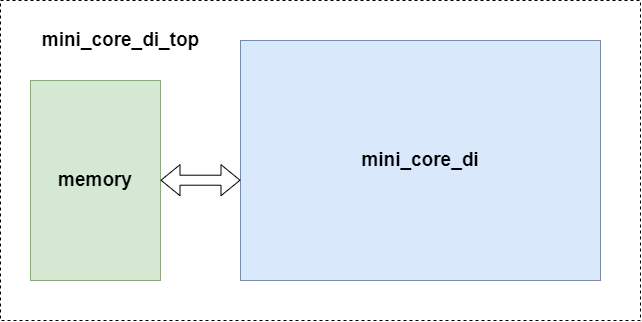

The diagram above was exported from draw.io. Its source (the exported page's mxGraphModel, read from the mxfile embedded in the PNG):
<mxGraphModel dx="937" dy="547" grid="1" gridSize="10" guides="1" tooltips="1" connect="1" arrows="1" fold="1" page="1" pageScale="1" pageWidth="850" pageHeight="1100" math="0" shadow="0">
  <root>
    <mxCell id="0" />
    <mxCell id="1" parent="0" />
    <mxCell id="3" value="" style="rounded=0;whiteSpace=wrap;html=1;fillColor=none;dashed=1;" vertex="1" parent="1">
      <mxGeometry x="120" y="200" width="640" height="320" as="geometry" />
    </mxCell>
    <mxCell id="5" value="&lt;font style=&quot;font-size: 19px;&quot;&gt;&lt;b style=&quot;&quot;&gt;memory&lt;/b&gt;&lt;/font&gt;" style="rounded=0;whiteSpace=wrap;html=1;fillColor=#d5e8d4;strokeColor=#82b366;" vertex="1" parent="1">
      <mxGeometry x="150" y="280" width="130" height="200" as="geometry" />
    </mxCell>
    <mxCell id="2" value="&lt;font style=&quot;font-size: 19px;&quot;&gt;&lt;b&gt;mini_core_di&lt;/b&gt;&lt;/font&gt;" style="rounded=0;whiteSpace=wrap;html=1;fillColor=#dae8fc;strokeColor=#6c8ebf;" vertex="1" parent="1">
      <mxGeometry x="360" y="240" width="360" height="240" as="geometry" />
    </mxCell>
    <mxCell id="6" value="" style="shape=flexArrow;endArrow=classic;startArrow=classic;html=1;" edge="1" parent="1">
      <mxGeometry width="100" height="100" relative="1" as="geometry">
        <mxPoint x="280" y="379.71" as="sourcePoint" />
        <mxPoint x="360" y="379.71" as="targetPoint" />
      </mxGeometry>
    </mxCell>
    <mxCell id="8" value="&lt;font style=&quot;font-size: 19px;&quot;&gt;&lt;b&gt;mini_core_di_top&lt;/b&gt;&lt;/font&gt;" style="text;html=1;align=center;verticalAlign=middle;resizable=0;points=[];autosize=1;strokeColor=none;fillColor=none;" vertex="1" parent="1">
      <mxGeometry x="150" y="220" width="180" height="40" as="geometry" />
    </mxCell>
  </root>
</mxGraphModel>